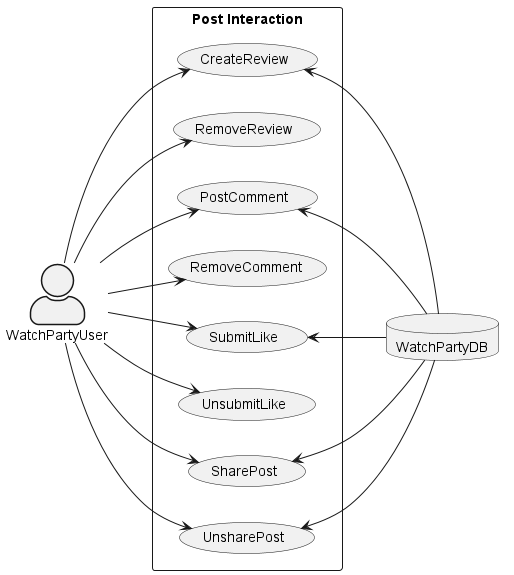

The diagram above was rendered by PlantUML. Its source (embedded in the PNG):
@startuml PostInteractionUsecase

left to right direction
skinparam actorStyle awesome

actor WatchPartyUser
database WatchPartyDB

rectangle "Post Interaction" {
    usecase "CreateReview"
    usecase "RemoveReview"
    usecase "PostComment"
    usecase "RemoveComment"
    usecase "SubmitLike"
    usecase "UnsubmitLike"
    usecase "SharePost"
    usecase "UnsharePost"
}

WatchPartyUser --> CreateReview
WatchPartyUser --> RemoveReview
WatchPartyUser --> PostComment
WatchPartyUser --> RemoveComment
WatchPartyUser --> SubmitLike
WatchPartyUser --> UnsubmitLike
WatchPartyUser --> SharePost
WatchPartyUser --> UnsharePost

CreateReview <-- WatchPartyDB
PostComment <-- WatchPartyDB
SubmitLike <-- WatchPartyDB
SharePost <-- WatchPartyDB
UnsharePost <-- WatchPartyDB

@enduml